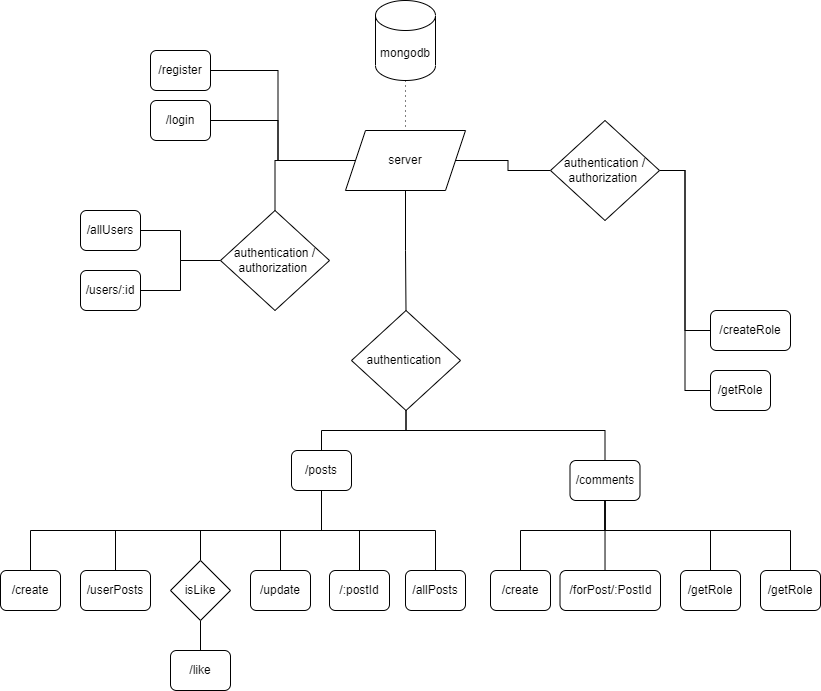

The diagram above was exported from draw.io. Its source (the exported page's mxGraphModel, read from the mxfile embedded in the PNG):
<mxGraphModel dx="868" dy="425" grid="1" gridSize="10" guides="1" tooltips="1" connect="1" arrows="1" fold="1" page="1" pageScale="1" pageWidth="850" pageHeight="1100" math="0" shadow="0">
  <root>
    <mxCell id="0" />
    <mxCell id="1" parent="0" />
    <mxCell id="V5KeD0aEMl_gjTy_POG3-11" style="edgeStyle=orthogonalEdgeStyle;rounded=0;orthogonalLoop=1;jettySize=auto;html=1;entryX=0.5;entryY=0;entryDx=0;entryDy=0;endArrow=none;endFill=0;dashed=1;dashPattern=1 4;" edge="1" parent="1" source="V5KeD0aEMl_gjTy_POG3-9" target="V5KeD0aEMl_gjTy_POG3-10">
      <mxGeometry relative="1" as="geometry" />
    </mxCell>
    <mxCell id="V5KeD0aEMl_gjTy_POG3-9" value="mongodb" style="shape=cylinder3;whiteSpace=wrap;html=1;boundedLbl=1;backgroundOutline=1;size=15;fillColor=default;" vertex="1" parent="1">
      <mxGeometry x="395" y="70" width="60" height="80" as="geometry" />
    </mxCell>
    <mxCell id="V5KeD0aEMl_gjTy_POG3-16" style="edgeStyle=orthogonalEdgeStyle;rounded=0;orthogonalLoop=1;jettySize=auto;html=1;entryX=1;entryY=0.5;entryDx=0;entryDy=0;endArrow=none;endFill=0;" edge="1" parent="1" source="V5KeD0aEMl_gjTy_POG3-10" target="V5KeD0aEMl_gjTy_POG3-12">
      <mxGeometry relative="1" as="geometry" />
    </mxCell>
    <mxCell id="V5KeD0aEMl_gjTy_POG3-36" style="edgeStyle=orthogonalEdgeStyle;rounded=0;orthogonalLoop=1;jettySize=auto;html=1;entryX=0.5;entryY=0;entryDx=0;entryDy=0;endArrow=none;endFill=0;" edge="1" parent="1" source="V5KeD0aEMl_gjTy_POG3-10" target="V5KeD0aEMl_gjTy_POG3-35">
      <mxGeometry relative="1" as="geometry" />
    </mxCell>
    <mxCell id="V5KeD0aEMl_gjTy_POG3-40" value="" style="edgeStyle=orthogonalEdgeStyle;rounded=0;orthogonalLoop=1;jettySize=auto;html=1;endArrow=none;endFill=0;" edge="1" parent="1" source="V5KeD0aEMl_gjTy_POG3-10" target="V5KeD0aEMl_gjTy_POG3-39">
      <mxGeometry relative="1" as="geometry" />
    </mxCell>
    <mxCell id="V5KeD0aEMl_gjTy_POG3-67" style="edgeStyle=orthogonalEdgeStyle;rounded=0;orthogonalLoop=1;jettySize=auto;html=1;entryX=0.5;entryY=0;entryDx=0;entryDy=0;endArrow=none;endFill=0;" edge="1" parent="1" source="V5KeD0aEMl_gjTy_POG3-10" target="V5KeD0aEMl_gjTy_POG3-49">
      <mxGeometry relative="1" as="geometry" />
    </mxCell>
    <mxCell id="V5KeD0aEMl_gjTy_POG3-10" value="server" style="shape=parallelogram;perimeter=parallelogramPerimeter;whiteSpace=wrap;html=1;fixedSize=1;fillColor=default;" vertex="1" parent="1">
      <mxGeometry x="365" y="200" width="120" height="60" as="geometry" />
    </mxCell>
    <mxCell id="V5KeD0aEMl_gjTy_POG3-12" value="/register" style="rounded=1;whiteSpace=wrap;html=1;fillColor=default;" vertex="1" parent="1">
      <mxGeometry x="170" y="120" width="60" height="40" as="geometry" />
    </mxCell>
    <mxCell id="V5KeD0aEMl_gjTy_POG3-17" style="edgeStyle=orthogonalEdgeStyle;rounded=0;orthogonalLoop=1;jettySize=auto;html=1;entryX=0;entryY=0.5;entryDx=0;entryDy=0;endArrow=none;endFill=0;" edge="1" parent="1" source="V5KeD0aEMl_gjTy_POG3-14" target="V5KeD0aEMl_gjTy_POG3-10">
      <mxGeometry relative="1" as="geometry" />
    </mxCell>
    <mxCell id="V5KeD0aEMl_gjTy_POG3-14" value="/login" style="rounded=1;whiteSpace=wrap;html=1;fillColor=default;" vertex="1" parent="1">
      <mxGeometry x="170" y="170" width="60" height="40" as="geometry" />
    </mxCell>
    <mxCell id="V5KeD0aEMl_gjTy_POG3-21" value="/allUsers" style="rounded=1;whiteSpace=wrap;html=1;fillColor=default;" vertex="1" parent="1">
      <mxGeometry x="100" y="280" width="60" height="40" as="geometry" />
    </mxCell>
    <mxCell id="V5KeD0aEMl_gjTy_POG3-22" value="/users/:id" style="rounded=1;whiteSpace=wrap;html=1;fillColor=default;" vertex="1" parent="1">
      <mxGeometry x="100" y="340" width="60" height="40" as="geometry" />
    </mxCell>
    <mxCell id="V5KeD0aEMl_gjTy_POG3-31" value="/createRole" style="rounded=1;whiteSpace=wrap;html=1;fillColor=default;" vertex="1" parent="1">
      <mxGeometry x="730" y="380" width="80" height="40" as="geometry" />
    </mxCell>
    <mxCell id="V5KeD0aEMl_gjTy_POG3-32" value="/getRole" style="rounded=1;whiteSpace=wrap;html=1;fillColor=default;" vertex="1" parent="1">
      <mxGeometry x="730" y="440" width="60" height="40" as="geometry" />
    </mxCell>
    <mxCell id="V5KeD0aEMl_gjTy_POG3-37" style="edgeStyle=orthogonalEdgeStyle;rounded=0;orthogonalLoop=1;jettySize=auto;html=1;entryX=1;entryY=0.5;entryDx=0;entryDy=0;endArrow=none;endFill=0;" edge="1" parent="1" source="V5KeD0aEMl_gjTy_POG3-35" target="V5KeD0aEMl_gjTy_POG3-21">
      <mxGeometry relative="1" as="geometry" />
    </mxCell>
    <mxCell id="V5KeD0aEMl_gjTy_POG3-38" style="edgeStyle=orthogonalEdgeStyle;rounded=0;orthogonalLoop=1;jettySize=auto;html=1;entryX=1;entryY=0.5;entryDx=0;entryDy=0;endArrow=none;endFill=0;" edge="1" parent="1" source="V5KeD0aEMl_gjTy_POG3-35" target="V5KeD0aEMl_gjTy_POG3-22">
      <mxGeometry relative="1" as="geometry" />
    </mxCell>
    <mxCell id="V5KeD0aEMl_gjTy_POG3-35" value="authentication /&lt;br&gt;authorization&amp;nbsp;" style="rhombus;whiteSpace=wrap;html=1;fillColor=default;" vertex="1" parent="1">
      <mxGeometry x="240" y="280" width="109" height="100" as="geometry" />
    </mxCell>
    <mxCell id="V5KeD0aEMl_gjTy_POG3-41" style="edgeStyle=orthogonalEdgeStyle;rounded=0;orthogonalLoop=1;jettySize=auto;html=1;entryX=0;entryY=0.5;entryDx=0;entryDy=0;endArrow=none;endFill=0;" edge="1" parent="1" source="V5KeD0aEMl_gjTy_POG3-39" target="V5KeD0aEMl_gjTy_POG3-31">
      <mxGeometry relative="1" as="geometry" />
    </mxCell>
    <mxCell id="V5KeD0aEMl_gjTy_POG3-42" style="edgeStyle=orthogonalEdgeStyle;rounded=0;orthogonalLoop=1;jettySize=auto;html=1;entryX=0;entryY=0.5;entryDx=0;entryDy=0;endArrow=none;endFill=0;" edge="1" parent="1" source="V5KeD0aEMl_gjTy_POG3-39" target="V5KeD0aEMl_gjTy_POG3-32">
      <mxGeometry relative="1" as="geometry" />
    </mxCell>
    <mxCell id="V5KeD0aEMl_gjTy_POG3-39" value="authentication /&lt;br&gt;authorization&amp;nbsp;" style="rhombus;whiteSpace=wrap;html=1;fillColor=default;" vertex="1" parent="1">
      <mxGeometry x="570" y="190" width="109" height="100" as="geometry" />
    </mxCell>
    <mxCell id="V5KeD0aEMl_gjTy_POG3-71" style="edgeStyle=orthogonalEdgeStyle;rounded=0;orthogonalLoop=1;jettySize=auto;html=1;entryX=0.5;entryY=0;entryDx=0;entryDy=0;endArrow=none;endFill=0;" edge="1" parent="1" source="V5KeD0aEMl_gjTy_POG3-49" target="V5KeD0aEMl_gjTy_POG3-69">
      <mxGeometry relative="1" as="geometry" />
    </mxCell>
    <mxCell id="V5KeD0aEMl_gjTy_POG3-49" value="authentication&amp;nbsp;" style="rhombus;whiteSpace=wrap;html=1;fillColor=default;" vertex="1" parent="1">
      <mxGeometry x="371" y="380" width="109" height="100" as="geometry" />
    </mxCell>
    <mxCell id="V5KeD0aEMl_gjTy_POG3-90" style="edgeStyle=orthogonalEdgeStyle;rounded=0;orthogonalLoop=1;jettySize=auto;html=1;entryX=0.5;entryY=1;entryDx=0;entryDy=0;endArrow=none;endFill=0;" edge="1" parent="1" source="V5KeD0aEMl_gjTy_POG3-68" target="V5KeD0aEMl_gjTy_POG3-49">
      <mxGeometry relative="1" as="geometry">
        <Array as="points">
          <mxPoint x="625" y="500" />
          <mxPoint x="426" y="500" />
        </Array>
      </mxGeometry>
    </mxCell>
    <mxCell id="V5KeD0aEMl_gjTy_POG3-95" style="edgeStyle=orthogonalEdgeStyle;rounded=0;orthogonalLoop=1;jettySize=auto;html=1;entryX=0.5;entryY=0;entryDx=0;entryDy=0;endArrow=none;endFill=0;" edge="1" parent="1" source="V5KeD0aEMl_gjTy_POG3-68" target="V5KeD0aEMl_gjTy_POG3-94">
      <mxGeometry relative="1" as="geometry">
        <Array as="points">
          <mxPoint x="625" y="600" />
          <mxPoint x="540" y="600" />
        </Array>
      </mxGeometry>
    </mxCell>
    <mxCell id="V5KeD0aEMl_gjTy_POG3-96" style="edgeStyle=orthogonalEdgeStyle;rounded=0;orthogonalLoop=1;jettySize=auto;html=1;entryX=0.448;entryY=0.25;entryDx=0;entryDy=0;entryPerimeter=0;endArrow=none;endFill=0;" edge="1" parent="1" source="V5KeD0aEMl_gjTy_POG3-68" target="V5KeD0aEMl_gjTy_POG3-93">
      <mxGeometry relative="1" as="geometry" />
    </mxCell>
    <mxCell id="V5KeD0aEMl_gjTy_POG3-97" style="edgeStyle=orthogonalEdgeStyle;rounded=0;orthogonalLoop=1;jettySize=auto;html=1;entryX=0.5;entryY=0;entryDx=0;entryDy=0;endArrow=none;endFill=0;" edge="1" parent="1" source="V5KeD0aEMl_gjTy_POG3-68" target="V5KeD0aEMl_gjTy_POG3-92">
      <mxGeometry relative="1" as="geometry">
        <Array as="points">
          <mxPoint x="625" y="600" />
          <mxPoint x="730" y="600" />
        </Array>
      </mxGeometry>
    </mxCell>
    <mxCell id="V5KeD0aEMl_gjTy_POG3-98" style="edgeStyle=orthogonalEdgeStyle;rounded=0;orthogonalLoop=1;jettySize=auto;html=1;entryX=0.5;entryY=0;entryDx=0;entryDy=0;endArrow=none;endFill=0;" edge="1" parent="1" source="V5KeD0aEMl_gjTy_POG3-68" target="V5KeD0aEMl_gjTy_POG3-91">
      <mxGeometry relative="1" as="geometry">
        <Array as="points">
          <mxPoint x="625" y="600" />
          <mxPoint x="810" y="600" />
        </Array>
      </mxGeometry>
    </mxCell>
    <mxCell id="V5KeD0aEMl_gjTy_POG3-68" value="/comments" style="rounded=1;whiteSpace=wrap;html=1;fillColor=default;" vertex="1" parent="1">
      <mxGeometry x="589.5" y="530" width="70" height="40" as="geometry" />
    </mxCell>
    <mxCell id="V5KeD0aEMl_gjTy_POG3-80" style="edgeStyle=orthogonalEdgeStyle;rounded=0;orthogonalLoop=1;jettySize=auto;html=1;entryX=0.5;entryY=0;entryDx=0;entryDy=0;endArrow=none;endFill=0;" edge="1" parent="1" source="V5KeD0aEMl_gjTy_POG3-69" target="V5KeD0aEMl_gjTy_POG3-74">
      <mxGeometry relative="1" as="geometry">
        <Array as="points">
          <mxPoint x="341" y="600" />
          <mxPoint x="455" y="600" />
        </Array>
      </mxGeometry>
    </mxCell>
    <mxCell id="V5KeD0aEMl_gjTy_POG3-81" style="edgeStyle=orthogonalEdgeStyle;rounded=0;orthogonalLoop=1;jettySize=auto;html=1;entryX=0.5;entryY=0;entryDx=0;entryDy=0;endArrow=none;endFill=0;" edge="1" parent="1" source="V5KeD0aEMl_gjTy_POG3-69" target="V5KeD0aEMl_gjTy_POG3-75">
      <mxGeometry relative="1" as="geometry" />
    </mxCell>
    <mxCell id="V5KeD0aEMl_gjTy_POG3-82" style="edgeStyle=orthogonalEdgeStyle;rounded=0;orthogonalLoop=1;jettySize=auto;html=1;entryX=0.5;entryY=0;entryDx=0;entryDy=0;endArrow=none;endFill=0;" edge="1" parent="1" source="V5KeD0aEMl_gjTy_POG3-69" target="V5KeD0aEMl_gjTy_POG3-76">
      <mxGeometry relative="1" as="geometry" />
    </mxCell>
    <mxCell id="V5KeD0aEMl_gjTy_POG3-84" style="edgeStyle=orthogonalEdgeStyle;rounded=0;orthogonalLoop=1;jettySize=auto;html=1;entryX=0.5;entryY=0;entryDx=0;entryDy=0;endArrow=none;endFill=0;" edge="1" parent="1" source="V5KeD0aEMl_gjTy_POG3-69" target="V5KeD0aEMl_gjTy_POG3-77">
      <mxGeometry relative="1" as="geometry">
        <Array as="points">
          <mxPoint x="341" y="600" />
          <mxPoint x="135" y="600" />
        </Array>
      </mxGeometry>
    </mxCell>
    <mxCell id="V5KeD0aEMl_gjTy_POG3-85" style="edgeStyle=orthogonalEdgeStyle;rounded=0;orthogonalLoop=1;jettySize=auto;html=1;entryX=0.5;entryY=0;entryDx=0;entryDy=0;endArrow=none;endFill=0;" edge="1" parent="1" source="V5KeD0aEMl_gjTy_POG3-69" target="V5KeD0aEMl_gjTy_POG3-78">
      <mxGeometry relative="1" as="geometry">
        <Array as="points">
          <mxPoint x="341" y="600" />
          <mxPoint x="50" y="600" />
        </Array>
      </mxGeometry>
    </mxCell>
    <mxCell id="V5KeD0aEMl_gjTy_POG3-88" style="edgeStyle=orthogonalEdgeStyle;rounded=0;orthogonalLoop=1;jettySize=auto;html=1;entryX=0.5;entryY=0;entryDx=0;entryDy=0;endArrow=none;endFill=0;" edge="1" parent="1" source="V5KeD0aEMl_gjTy_POG3-69" target="V5KeD0aEMl_gjTy_POG3-87">
      <mxGeometry relative="1" as="geometry">
        <Array as="points">
          <mxPoint x="341" y="600" />
          <mxPoint x="220" y="600" />
        </Array>
      </mxGeometry>
    </mxCell>
    <mxCell id="V5KeD0aEMl_gjTy_POG3-69" value="/posts" style="rounded=1;whiteSpace=wrap;html=1;fillColor=default;" vertex="1" parent="1">
      <mxGeometry x="311" y="520" width="60" height="40" as="geometry" />
    </mxCell>
    <mxCell id="V5KeD0aEMl_gjTy_POG3-73" value="/like" style="rounded=1;whiteSpace=wrap;html=1;fillColor=default;" vertex="1" parent="1">
      <mxGeometry x="190" y="720" width="60" height="40" as="geometry" />
    </mxCell>
    <mxCell id="V5KeD0aEMl_gjTy_POG3-74" value="/allPosts" style="rounded=1;whiteSpace=wrap;html=1;fillColor=default;" vertex="1" parent="1">
      <mxGeometry x="425" y="640" width="60" height="40" as="geometry" />
    </mxCell>
    <mxCell id="V5KeD0aEMl_gjTy_POG3-75" value="/:postId" style="rounded=1;whiteSpace=wrap;html=1;fillColor=default;" vertex="1" parent="1">
      <mxGeometry x="349" y="640" width="60" height="40" as="geometry" />
    </mxCell>
    <mxCell id="V5KeD0aEMl_gjTy_POG3-76" value="/update" style="rounded=1;whiteSpace=wrap;html=1;fillColor=default;" vertex="1" parent="1">
      <mxGeometry x="270" y="640" width="60" height="40" as="geometry" />
    </mxCell>
    <mxCell id="V5KeD0aEMl_gjTy_POG3-77" value="/userPosts" style="rounded=1;whiteSpace=wrap;html=1;fillColor=default;" vertex="1" parent="1">
      <mxGeometry x="100" y="640" width="70" height="40" as="geometry" />
    </mxCell>
    <mxCell id="V5KeD0aEMl_gjTy_POG3-78" value="/create" style="rounded=1;whiteSpace=wrap;html=1;fillColor=default;" vertex="1" parent="1">
      <mxGeometry x="20" y="640" width="60" height="40" as="geometry" />
    </mxCell>
    <mxCell id="V5KeD0aEMl_gjTy_POG3-89" style="edgeStyle=orthogonalEdgeStyle;rounded=0;orthogonalLoop=1;jettySize=auto;html=1;endArrow=none;endFill=0;" edge="1" parent="1" source="V5KeD0aEMl_gjTy_POG3-87" target="V5KeD0aEMl_gjTy_POG3-73">
      <mxGeometry relative="1" as="geometry" />
    </mxCell>
    <mxCell id="V5KeD0aEMl_gjTy_POG3-87" value="isLike" style="rhombus;whiteSpace=wrap;html=1;fillColor=default;" vertex="1" parent="1">
      <mxGeometry x="190" y="630" width="60" height="60" as="geometry" />
    </mxCell>
    <mxCell id="V5KeD0aEMl_gjTy_POG3-91" value="/getRole" style="rounded=1;whiteSpace=wrap;html=1;fillColor=default;" vertex="1" parent="1">
      <mxGeometry x="780" y="640" width="60" height="40" as="geometry" />
    </mxCell>
    <mxCell id="V5KeD0aEMl_gjTy_POG3-92" value="/getRole" style="rounded=1;whiteSpace=wrap;html=1;fillColor=default;" vertex="1" parent="1">
      <mxGeometry x="700" y="640" width="60" height="40" as="geometry" />
    </mxCell>
    <mxCell id="V5KeD0aEMl_gjTy_POG3-93" value="/forPost/:PostId" style="rounded=1;whiteSpace=wrap;html=1;fillColor=default;" vertex="1" parent="1">
      <mxGeometry x="579.5" y="640" width="100.5" height="40" as="geometry" />
    </mxCell>
    <mxCell id="V5KeD0aEMl_gjTy_POG3-94" value="/create" style="rounded=1;whiteSpace=wrap;html=1;fillColor=default;" vertex="1" parent="1">
      <mxGeometry x="510" y="640" width="60" height="40" as="geometry" />
    </mxCell>
  </root>
</mxGraphModel>